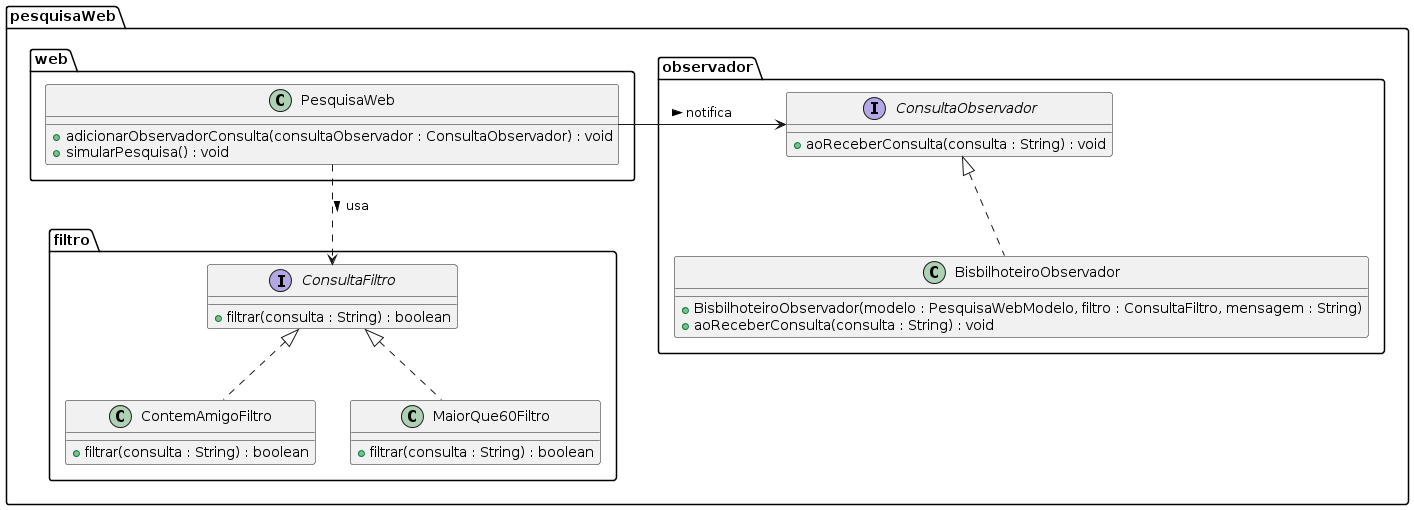

The diagram above was rendered by PlantUML. Its source (embedded in the PNG):
@startuml
package "pesquisaWeb.web" {
    class PesquisaWeb {
        +adicionarObservadorConsulta(consultaObservador : ConsultaObservador) : void
        +simularPesquisa() : void
    }
}

package "pesquisaWeb.filtro" {
    interface ConsultaFiltro {
        +filtrar(consulta : String) : boolean
    }
    
    class ContemAmigoFiltro {
        +filtrar(consulta : String) : boolean
    }
    
    class MaiorQue60Filtro {
        +filtrar(consulta : String) : boolean
    }
    
    ConsultaFiltro <|.. ContemAmigoFiltro
    ConsultaFiltro <|.. MaiorQue60Filtro
}

package "pesquisaWeb.observador" {
    interface ConsultaObservador {
        +aoReceberConsulta(consulta : String) : void
    }
    
    class BisbilhoteiroObservador {
        +BisbilhoteiroObservador(modelo : PesquisaWebModelo, filtro : ConsultaFiltro, mensagem : String)
        +aoReceberConsulta(consulta : String) : void
    }
    
    ConsultaObservador <|.. BisbilhoteiroObservador
}

PesquisaWeb -right-> ConsultaObservador : notifica >
PesquisaWeb .down.> ConsultaFiltro : usa >
@enduml